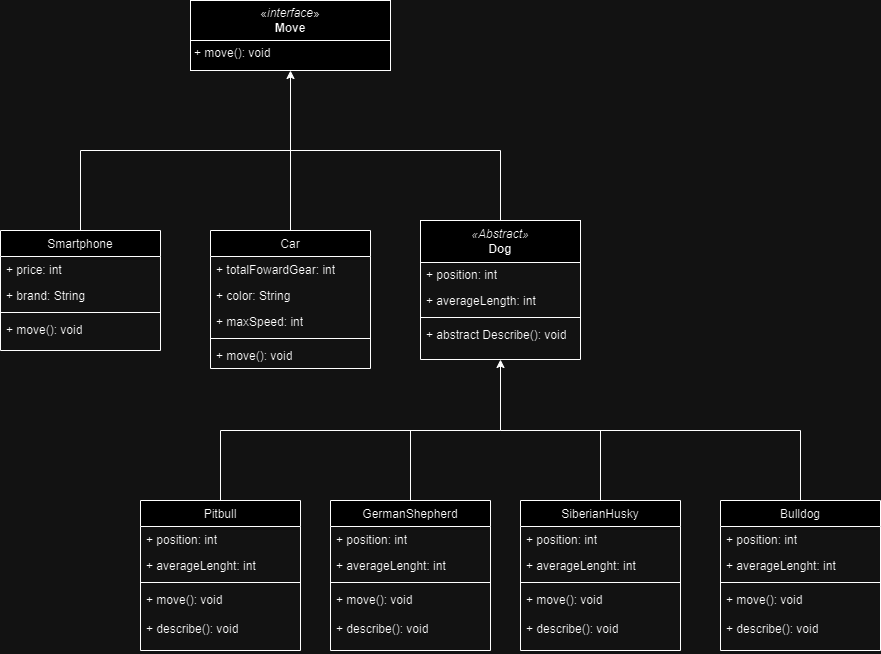

The diagram above was exported from draw.io. Its source (the exported page's mxGraphModel, read from the mxfile embedded in the PNG):
<mxGraphModel dx="1034" dy="446" grid="1" gridSize="10" guides="1" tooltips="1" connect="1" arrows="1" fold="1" page="1" pageScale="1" pageWidth="850" pageHeight="1100" math="0" shadow="0">
  <root>
    <mxCell id="0" />
    <mxCell id="1" parent="0" />
    <mxCell id="0eUdrMcwyhihQ_1FV4bs-10" value="Smartphone" style="swimlane;fontStyle=0;align=center;verticalAlign=top;childLayout=stackLayout;horizontal=1;startSize=26;horizontalStack=0;resizeParent=1;resizeLast=0;collapsible=1;marginBottom=0;rounded=0;shadow=0;strokeWidth=1;" parent="1" vertex="1">
      <mxGeometry x="220" y="340" width="160" height="120" as="geometry">
        <mxRectangle x="130" y="380" width="160" height="26" as="alternateBounds" />
      </mxGeometry>
    </mxCell>
    <mxCell id="0eUdrMcwyhihQ_1FV4bs-11" value="+ price: int" style="text;align=left;verticalAlign=top;spacingLeft=4;spacingRight=4;overflow=hidden;rotatable=0;points=[[0,0.5],[1,0.5]];portConstraint=eastwest;" parent="0eUdrMcwyhihQ_1FV4bs-10" vertex="1">
      <mxGeometry y="26" width="160" height="26" as="geometry" />
    </mxCell>
    <mxCell id="0eUdrMcwyhihQ_1FV4bs-12" value="+ brand: String" style="text;strokeColor=none;fillColor=none;align=left;verticalAlign=top;spacingLeft=4;spacingRight=4;overflow=hidden;rotatable=0;points=[[0,0.5],[1,0.5]];portConstraint=eastwest;whiteSpace=wrap;html=1;" parent="0eUdrMcwyhihQ_1FV4bs-10" vertex="1">
      <mxGeometry y="52" width="160" height="26" as="geometry" />
    </mxCell>
    <mxCell id="0eUdrMcwyhihQ_1FV4bs-13" value="" style="line;html=1;strokeWidth=1;align=left;verticalAlign=middle;spacingTop=-1;spacingLeft=3;spacingRight=3;rotatable=0;labelPosition=right;points=[];portConstraint=eastwest;" parent="0eUdrMcwyhihQ_1FV4bs-10" vertex="1">
      <mxGeometry y="78" width="160" height="8" as="geometry" />
    </mxCell>
    <mxCell id="0eUdrMcwyhihQ_1FV4bs-14" value="+ move(): void" style="text;strokeColor=none;fillColor=none;align=left;verticalAlign=top;spacingLeft=4;spacingRight=4;overflow=hidden;rotatable=0;points=[[0,0.5],[1,0.5]];portConstraint=eastwest;whiteSpace=wrap;html=1;" parent="0eUdrMcwyhihQ_1FV4bs-10" vertex="1">
      <mxGeometry y="86" width="160" height="26" as="geometry" />
    </mxCell>
    <mxCell id="0eUdrMcwyhihQ_1FV4bs-15" value="Car" style="swimlane;fontStyle=0;align=center;verticalAlign=top;childLayout=stackLayout;horizontal=1;startSize=26;horizontalStack=0;resizeParent=1;resizeLast=0;collapsible=1;marginBottom=0;rounded=0;shadow=0;strokeWidth=1;" parent="1" vertex="1">
      <mxGeometry x="430" y="340" width="160" height="138" as="geometry">
        <mxRectangle x="330" y="360" width="170" height="26" as="alternateBounds" />
      </mxGeometry>
    </mxCell>
    <mxCell id="0eUdrMcwyhihQ_1FV4bs-16" value="+ totalFowardGear: int" style="text;strokeColor=none;fillColor=none;align=left;verticalAlign=top;spacingLeft=4;spacingRight=4;overflow=hidden;rotatable=0;points=[[0,0.5],[1,0.5]];portConstraint=eastwest;whiteSpace=wrap;html=1;" parent="0eUdrMcwyhihQ_1FV4bs-15" vertex="1">
      <mxGeometry y="26" width="160" height="26" as="geometry" />
    </mxCell>
    <mxCell id="0eUdrMcwyhihQ_1FV4bs-17" value="+ color: String" style="text;strokeColor=none;fillColor=none;align=left;verticalAlign=top;spacingLeft=4;spacingRight=4;overflow=hidden;rotatable=0;points=[[0,0.5],[1,0.5]];portConstraint=eastwest;whiteSpace=wrap;html=1;" parent="0eUdrMcwyhihQ_1FV4bs-15" vertex="1">
      <mxGeometry y="52" width="160" height="26" as="geometry" />
    </mxCell>
    <mxCell id="0eUdrMcwyhihQ_1FV4bs-18" value="+ maxSpeed: int" style="text;strokeColor=none;fillColor=none;align=left;verticalAlign=top;spacingLeft=4;spacingRight=4;overflow=hidden;rotatable=0;points=[[0,0.5],[1,0.5]];portConstraint=eastwest;whiteSpace=wrap;html=1;" parent="0eUdrMcwyhihQ_1FV4bs-15" vertex="1">
      <mxGeometry y="78" width="160" height="26" as="geometry" />
    </mxCell>
    <mxCell id="0eUdrMcwyhihQ_1FV4bs-19" value="" style="line;html=1;strokeWidth=1;align=left;verticalAlign=middle;spacingTop=-1;spacingLeft=3;spacingRight=3;rotatable=0;labelPosition=right;points=[];portConstraint=eastwest;" parent="0eUdrMcwyhihQ_1FV4bs-15" vertex="1">
      <mxGeometry y="104" width="160" height="8" as="geometry" />
    </mxCell>
    <mxCell id="0eUdrMcwyhihQ_1FV4bs-20" value="+ move(): void" style="text;strokeColor=none;fillColor=none;align=left;verticalAlign=top;spacingLeft=4;spacingRight=4;overflow=hidden;rotatable=0;points=[[0,0.5],[1,0.5]];portConstraint=eastwest;whiteSpace=wrap;html=1;" parent="0eUdrMcwyhihQ_1FV4bs-15" vertex="1">
      <mxGeometry y="112" width="160" height="26" as="geometry" />
    </mxCell>
    <mxCell id="0eUdrMcwyhihQ_1FV4bs-21" value="&lt;p style=&quot;margin:0px;margin-top:4px;text-align:center;&quot;&gt;&lt;i&gt;&amp;lt;&amp;lt;Interface&amp;gt;&amp;gt;&lt;/i&gt;&lt;br&gt;&lt;b&gt;Move&lt;/b&gt;&lt;/p&gt;&lt;hr size=&quot;1&quot; style=&quot;border-style:solid;&quot;&gt;&lt;p style=&quot;margin:0px;margin-left:4px;&quot;&gt;+ move(): void&lt;br&gt;&lt;/p&gt;" style="verticalAlign=top;align=left;overflow=fill;html=1;whiteSpace=wrap;" parent="1" vertex="1">
      <mxGeometry x="410" y="110" width="200" height="70" as="geometry" />
    </mxCell>
    <mxCell id="0eUdrMcwyhihQ_1FV4bs-22" value="" style="endArrow=classic;html=1;rounded=0;entryX=0.5;entryY=1;entryDx=0;entryDy=0;exitX=0.5;exitY=0;exitDx=0;exitDy=0;" parent="1" source="0eUdrMcwyhihQ_1FV4bs-15" target="0eUdrMcwyhihQ_1FV4bs-21" edge="1">
      <mxGeometry width="50" height="50" relative="1" as="geometry">
        <mxPoint x="490" y="450" as="sourcePoint" />
        <mxPoint x="540" y="400" as="targetPoint" />
      </mxGeometry>
    </mxCell>
    <mxCell id="0eUdrMcwyhihQ_1FV4bs-23" value="" style="endArrow=none;html=1;rounded=0;" parent="1" edge="1">
      <mxGeometry width="50" height="50" relative="1" as="geometry">
        <mxPoint x="300" y="260" as="sourcePoint" />
        <mxPoint x="510" y="260" as="targetPoint" />
      </mxGeometry>
    </mxCell>
    <mxCell id="0eUdrMcwyhihQ_1FV4bs-24" value="" style="endArrow=none;html=1;rounded=0;exitX=0.5;exitY=0;exitDx=0;exitDy=0;" parent="1" source="0eUdrMcwyhihQ_1FV4bs-10" edge="1">
      <mxGeometry width="50" height="50" relative="1" as="geometry">
        <mxPoint x="490" y="280" as="sourcePoint" />
        <mxPoint x="300" y="260" as="targetPoint" />
      </mxGeometry>
    </mxCell>
    <mxCell id="0eUdrMcwyhihQ_1FV4bs-25" value="&lt;&lt;Abstrac&gt;&gt;&#10;Dog" style="swimlane;fontStyle=1;align=center;verticalAlign=top;childLayout=stackLayout;horizontal=1;startSize=40;horizontalStack=0;resizeParent=1;resizeLast=0;collapsible=1;marginBottom=0;rounded=0;shadow=0;strokeWidth=1;" parent="1" vertex="1">
      <mxGeometry x="640" y="331" width="160" height="138" as="geometry">
        <mxRectangle x="330" y="360" width="170" height="26" as="alternateBounds" />
      </mxGeometry>
    </mxCell>
    <mxCell id="0eUdrMcwyhihQ_1FV4bs-26" value="+ position: int" style="text;strokeColor=none;fillColor=none;align=left;verticalAlign=top;spacingLeft=4;spacingRight=4;overflow=hidden;rotatable=0;points=[[0,0.5],[1,0.5]];portConstraint=eastwest;whiteSpace=wrap;html=1;" parent="0eUdrMcwyhihQ_1FV4bs-25" vertex="1">
      <mxGeometry y="40" width="160" height="26" as="geometry" />
    </mxCell>
    <mxCell id="0eUdrMcwyhihQ_1FV4bs-27" value="+ averageLength: int" style="text;strokeColor=none;fillColor=none;align=left;verticalAlign=top;spacingLeft=4;spacingRight=4;overflow=hidden;rotatable=0;points=[[0,0.5],[1,0.5]];portConstraint=eastwest;whiteSpace=wrap;html=1;" parent="0eUdrMcwyhihQ_1FV4bs-25" vertex="1">
      <mxGeometry y="66" width="160" height="26" as="geometry" />
    </mxCell>
    <mxCell id="0eUdrMcwyhihQ_1FV4bs-28" value="" style="line;html=1;strokeWidth=1;align=left;verticalAlign=middle;spacingTop=-1;spacingLeft=3;spacingRight=3;rotatable=0;labelPosition=right;points=[];portConstraint=eastwest;" parent="0eUdrMcwyhihQ_1FV4bs-25" vertex="1">
      <mxGeometry y="92" width="160" height="8" as="geometry" />
    </mxCell>
    <mxCell id="0eUdrMcwyhihQ_1FV4bs-29" value="+ abstract Describe(): void" style="text;strokeColor=none;fillColor=none;align=left;verticalAlign=top;spacingLeft=4;spacingRight=4;overflow=hidden;rotatable=0;points=[[0,0.5],[1,0.5]];portConstraint=eastwest;whiteSpace=wrap;html=1;" parent="0eUdrMcwyhihQ_1FV4bs-25" vertex="1">
      <mxGeometry y="100" width="160" height="26" as="geometry" />
    </mxCell>
    <mxCell id="0eUdrMcwyhihQ_1FV4bs-30" value="" style="endArrow=none;html=1;rounded=0;" parent="1" edge="1">
      <mxGeometry width="50" height="50" relative="1" as="geometry">
        <mxPoint x="510" y="260" as="sourcePoint" />
        <mxPoint x="720" y="260" as="targetPoint" />
      </mxGeometry>
    </mxCell>
    <mxCell id="0eUdrMcwyhihQ_1FV4bs-31" value="" style="endArrow=none;html=1;rounded=0;exitX=0.5;exitY=0;exitDx=0;exitDy=0;" parent="1" source="0eUdrMcwyhihQ_1FV4bs-25" edge="1">
      <mxGeometry width="50" height="50" relative="1" as="geometry">
        <mxPoint x="490" y="450" as="sourcePoint" />
        <mxPoint x="720" y="260" as="targetPoint" />
      </mxGeometry>
    </mxCell>
    <mxCell id="0eUdrMcwyhihQ_1FV4bs-48" value="" style="endArrow=classic;html=1;rounded=0;entryX=0.5;entryY=1;entryDx=0;entryDy=0;" parent="1" edge="1" target="0eUdrMcwyhihQ_1FV4bs-25">
      <mxGeometry width="50" height="50" relative="1" as="geometry">
        <mxPoint x="720" y="540" as="sourcePoint" />
        <mxPoint x="720" y="480" as="targetPoint" />
      </mxGeometry>
    </mxCell>
    <mxCell id="0eUdrMcwyhihQ_1FV4bs-49" value="" style="endArrow=none;html=1;rounded=0;" parent="1" edge="1">
      <mxGeometry width="50" height="50" relative="1" as="geometry">
        <mxPoint x="440" y="540" as="sourcePoint" />
        <mxPoint x="1020" y="540" as="targetPoint" />
        <Array as="points">
          <mxPoint x="720" y="540" />
        </Array>
      </mxGeometry>
    </mxCell>
    <mxCell id="0eUdrMcwyhihQ_1FV4bs-50" value="" style="endArrow=none;html=1;rounded=0;exitX=0.5;exitY=0;exitDx=0;exitDy=0;" parent="1" edge="1">
      <mxGeometry width="50" height="50" relative="1" as="geometry">
        <mxPoint x="440" y="610" as="sourcePoint" />
        <mxPoint x="440" y="540" as="targetPoint" />
      </mxGeometry>
    </mxCell>
    <mxCell id="0eUdrMcwyhihQ_1FV4bs-51" value="" style="endArrow=none;html=1;rounded=0;exitX=0.5;exitY=0;exitDx=0;exitDy=0;" parent="1" edge="1">
      <mxGeometry width="50" height="50" relative="1" as="geometry">
        <mxPoint x="630" y="610" as="sourcePoint" />
        <mxPoint x="630" y="540" as="targetPoint" />
      </mxGeometry>
    </mxCell>
    <mxCell id="0eUdrMcwyhihQ_1FV4bs-52" value="" style="endArrow=none;html=1;rounded=0;exitX=0.5;exitY=0;exitDx=0;exitDy=0;" parent="1" edge="1">
      <mxGeometry width="50" height="50" relative="1" as="geometry">
        <mxPoint x="820" y="610" as="sourcePoint" />
        <mxPoint x="820" y="540" as="targetPoint" />
      </mxGeometry>
    </mxCell>
    <mxCell id="0eUdrMcwyhihQ_1FV4bs-53" value="" style="endArrow=none;html=1;rounded=0;exitX=0.5;exitY=0;exitDx=0;exitDy=0;" parent="1" edge="1">
      <mxGeometry width="50" height="50" relative="1" as="geometry">
        <mxPoint x="1020" y="610" as="sourcePoint" />
        <mxPoint x="1020" y="540" as="targetPoint" />
      </mxGeometry>
    </mxCell>
    <mxCell id="0eUdrMcwyhihQ_1FV4bs-55" value="&lt;i&gt;«Abstract»&lt;/i&gt;&lt;br&gt;&lt;b&gt;Dog&lt;/b&gt;" style="html=1;whiteSpace=wrap;" parent="1" vertex="1">
      <mxGeometry x="640" y="330" width="160" height="42" as="geometry" />
    </mxCell>
    <mxCell id="0eUdrMcwyhihQ_1FV4bs-56" value="«&lt;i&gt;interface&lt;/i&gt;»&lt;br&gt;&lt;b&gt;Move&lt;/b&gt;" style="html=1;whiteSpace=wrap;" parent="1" vertex="1">
      <mxGeometry x="410" y="110" width="200" height="40" as="geometry" />
    </mxCell>
    <mxCell id="ox_QSqvR9NvsKbS7FPi4-8" value="Pitbull" style="swimlane;fontStyle=0;align=center;verticalAlign=top;childLayout=stackLayout;horizontal=1;startSize=26;horizontalStack=0;resizeParent=1;resizeLast=0;collapsible=1;marginBottom=0;rounded=0;shadow=0;strokeWidth=1;" vertex="1" parent="1">
      <mxGeometry x="360" y="610" width="160" height="150" as="geometry">
        <mxRectangle x="330" y="360" width="170" height="26" as="alternateBounds" />
      </mxGeometry>
    </mxCell>
    <mxCell id="ox_QSqvR9NvsKbS7FPi4-9" value="+ position: int" style="text;strokeColor=none;fillColor=none;align=left;verticalAlign=top;spacingLeft=4;spacingRight=4;overflow=hidden;rotatable=0;points=[[0,0.5],[1,0.5]];portConstraint=eastwest;whiteSpace=wrap;html=1;" vertex="1" parent="ox_QSqvR9NvsKbS7FPi4-8">
      <mxGeometry y="26" width="160" height="26" as="geometry" />
    </mxCell>
    <mxCell id="ox_QSqvR9NvsKbS7FPi4-10" value="+ averageLenght: int" style="text;strokeColor=none;fillColor=none;align=left;verticalAlign=top;spacingLeft=4;spacingRight=4;overflow=hidden;rotatable=0;points=[[0,0.5],[1,0.5]];portConstraint=eastwest;whiteSpace=wrap;html=1;" vertex="1" parent="ox_QSqvR9NvsKbS7FPi4-8">
      <mxGeometry y="52" width="160" height="26" as="geometry" />
    </mxCell>
    <mxCell id="ox_QSqvR9NvsKbS7FPi4-12" value="" style="line;html=1;strokeWidth=1;align=left;verticalAlign=middle;spacingTop=-1;spacingLeft=3;spacingRight=3;rotatable=0;labelPosition=right;points=[];portConstraint=eastwest;" vertex="1" parent="ox_QSqvR9NvsKbS7FPi4-8">
      <mxGeometry y="78" width="160" height="8" as="geometry" />
    </mxCell>
    <mxCell id="ox_QSqvR9NvsKbS7FPi4-13" value="+ move(): void&lt;div&gt;&lt;br&gt;&lt;div&gt;+ describe(): void&lt;/div&gt;&lt;/div&gt;" style="text;strokeColor=none;fillColor=none;align=left;verticalAlign=top;spacingLeft=4;spacingRight=4;overflow=hidden;rotatable=0;points=[[0,0.5],[1,0.5]];portConstraint=eastwest;whiteSpace=wrap;html=1;" vertex="1" parent="ox_QSqvR9NvsKbS7FPi4-8">
      <mxGeometry y="86" width="160" height="64" as="geometry" />
    </mxCell>
    <mxCell id="ox_QSqvR9NvsKbS7FPi4-14" value="GermanShepherd" style="swimlane;fontStyle=0;align=center;verticalAlign=top;childLayout=stackLayout;horizontal=1;startSize=26;horizontalStack=0;resizeParent=1;resizeLast=0;collapsible=1;marginBottom=0;rounded=0;shadow=0;strokeWidth=1;" vertex="1" parent="1">
      <mxGeometry x="550" y="610" width="160" height="150" as="geometry">
        <mxRectangle x="330" y="360" width="170" height="26" as="alternateBounds" />
      </mxGeometry>
    </mxCell>
    <mxCell id="ox_QSqvR9NvsKbS7FPi4-15" value="+ position: int" style="text;strokeColor=none;fillColor=none;align=left;verticalAlign=top;spacingLeft=4;spacingRight=4;overflow=hidden;rotatable=0;points=[[0,0.5],[1,0.5]];portConstraint=eastwest;whiteSpace=wrap;html=1;" vertex="1" parent="ox_QSqvR9NvsKbS7FPi4-14">
      <mxGeometry y="26" width="160" height="26" as="geometry" />
    </mxCell>
    <mxCell id="ox_QSqvR9NvsKbS7FPi4-16" value="+ averageLenght: int" style="text;strokeColor=none;fillColor=none;align=left;verticalAlign=top;spacingLeft=4;spacingRight=4;overflow=hidden;rotatable=0;points=[[0,0.5],[1,0.5]];portConstraint=eastwest;whiteSpace=wrap;html=1;" vertex="1" parent="ox_QSqvR9NvsKbS7FPi4-14">
      <mxGeometry y="52" width="160" height="26" as="geometry" />
    </mxCell>
    <mxCell id="ox_QSqvR9NvsKbS7FPi4-17" value="" style="line;html=1;strokeWidth=1;align=left;verticalAlign=middle;spacingTop=-1;spacingLeft=3;spacingRight=3;rotatable=0;labelPosition=right;points=[];portConstraint=eastwest;" vertex="1" parent="ox_QSqvR9NvsKbS7FPi4-14">
      <mxGeometry y="78" width="160" height="8" as="geometry" />
    </mxCell>
    <mxCell id="ox_QSqvR9NvsKbS7FPi4-18" value="+ move(): void&lt;div&gt;&lt;br&gt;&lt;div&gt;+ describe(): void&lt;/div&gt;&lt;/div&gt;" style="text;strokeColor=none;fillColor=none;align=left;verticalAlign=top;spacingLeft=4;spacingRight=4;overflow=hidden;rotatable=0;points=[[0,0.5],[1,0.5]];portConstraint=eastwest;whiteSpace=wrap;html=1;" vertex="1" parent="ox_QSqvR9NvsKbS7FPi4-14">
      <mxGeometry y="86" width="160" height="64" as="geometry" />
    </mxCell>
    <mxCell id="ox_QSqvR9NvsKbS7FPi4-19" value="SiberianHusky" style="swimlane;fontStyle=0;align=center;verticalAlign=top;childLayout=stackLayout;horizontal=1;startSize=26;horizontalStack=0;resizeParent=1;resizeLast=0;collapsible=1;marginBottom=0;rounded=0;shadow=0;strokeWidth=1;" vertex="1" parent="1">
      <mxGeometry x="740" y="610" width="160" height="150" as="geometry">
        <mxRectangle x="330" y="360" width="170" height="26" as="alternateBounds" />
      </mxGeometry>
    </mxCell>
    <mxCell id="ox_QSqvR9NvsKbS7FPi4-20" value="+ position: int" style="text;strokeColor=none;fillColor=none;align=left;verticalAlign=top;spacingLeft=4;spacingRight=4;overflow=hidden;rotatable=0;points=[[0,0.5],[1,0.5]];portConstraint=eastwest;whiteSpace=wrap;html=1;" vertex="1" parent="ox_QSqvR9NvsKbS7FPi4-19">
      <mxGeometry y="26" width="160" height="26" as="geometry" />
    </mxCell>
    <mxCell id="ox_QSqvR9NvsKbS7FPi4-21" value="+ averageLenght: int" style="text;strokeColor=none;fillColor=none;align=left;verticalAlign=top;spacingLeft=4;spacingRight=4;overflow=hidden;rotatable=0;points=[[0,0.5],[1,0.5]];portConstraint=eastwest;whiteSpace=wrap;html=1;" vertex="1" parent="ox_QSqvR9NvsKbS7FPi4-19">
      <mxGeometry y="52" width="160" height="26" as="geometry" />
    </mxCell>
    <mxCell id="ox_QSqvR9NvsKbS7FPi4-22" value="" style="line;html=1;strokeWidth=1;align=left;verticalAlign=middle;spacingTop=-1;spacingLeft=3;spacingRight=3;rotatable=0;labelPosition=right;points=[];portConstraint=eastwest;" vertex="1" parent="ox_QSqvR9NvsKbS7FPi4-19">
      <mxGeometry y="78" width="160" height="8" as="geometry" />
    </mxCell>
    <mxCell id="ox_QSqvR9NvsKbS7FPi4-23" value="+ move(): void&lt;div&gt;&lt;br&gt;&lt;div&gt;+ describe(): void&lt;/div&gt;&lt;/div&gt;" style="text;strokeColor=none;fillColor=none;align=left;verticalAlign=top;spacingLeft=4;spacingRight=4;overflow=hidden;rotatable=0;points=[[0,0.5],[1,0.5]];portConstraint=eastwest;whiteSpace=wrap;html=1;" vertex="1" parent="ox_QSqvR9NvsKbS7FPi4-19">
      <mxGeometry y="86" width="160" height="64" as="geometry" />
    </mxCell>
    <mxCell id="ox_QSqvR9NvsKbS7FPi4-25" value="Bulldog" style="swimlane;fontStyle=0;align=center;verticalAlign=top;childLayout=stackLayout;horizontal=1;startSize=26;horizontalStack=0;resizeParent=1;resizeLast=0;collapsible=1;marginBottom=0;rounded=0;shadow=0;strokeWidth=1;" vertex="1" parent="1">
      <mxGeometry x="940" y="610" width="160" height="150" as="geometry">
        <mxRectangle x="330" y="360" width="170" height="26" as="alternateBounds" />
      </mxGeometry>
    </mxCell>
    <mxCell id="ox_QSqvR9NvsKbS7FPi4-26" value="+ position: int" style="text;strokeColor=none;fillColor=none;align=left;verticalAlign=top;spacingLeft=4;spacingRight=4;overflow=hidden;rotatable=0;points=[[0,0.5],[1,0.5]];portConstraint=eastwest;whiteSpace=wrap;html=1;" vertex="1" parent="ox_QSqvR9NvsKbS7FPi4-25">
      <mxGeometry y="26" width="160" height="26" as="geometry" />
    </mxCell>
    <mxCell id="ox_QSqvR9NvsKbS7FPi4-27" value="+ averageLenght: int" style="text;strokeColor=none;fillColor=none;align=left;verticalAlign=top;spacingLeft=4;spacingRight=4;overflow=hidden;rotatable=0;points=[[0,0.5],[1,0.5]];portConstraint=eastwest;whiteSpace=wrap;html=1;" vertex="1" parent="ox_QSqvR9NvsKbS7FPi4-25">
      <mxGeometry y="52" width="160" height="26" as="geometry" />
    </mxCell>
    <mxCell id="ox_QSqvR9NvsKbS7FPi4-28" value="" style="line;html=1;strokeWidth=1;align=left;verticalAlign=middle;spacingTop=-1;spacingLeft=3;spacingRight=3;rotatable=0;labelPosition=right;points=[];portConstraint=eastwest;" vertex="1" parent="ox_QSqvR9NvsKbS7FPi4-25">
      <mxGeometry y="78" width="160" height="8" as="geometry" />
    </mxCell>
    <mxCell id="ox_QSqvR9NvsKbS7FPi4-29" value="+ move(): void&lt;div&gt;&lt;br&gt;&lt;div&gt;+ describe(): void&lt;/div&gt;&lt;/div&gt;" style="text;strokeColor=none;fillColor=none;align=left;verticalAlign=top;spacingLeft=4;spacingRight=4;overflow=hidden;rotatable=0;points=[[0,0.5],[1,0.5]];portConstraint=eastwest;whiteSpace=wrap;html=1;" vertex="1" parent="ox_QSqvR9NvsKbS7FPi4-25">
      <mxGeometry y="86" width="160" height="64" as="geometry" />
    </mxCell>
  </root>
</mxGraphModel>